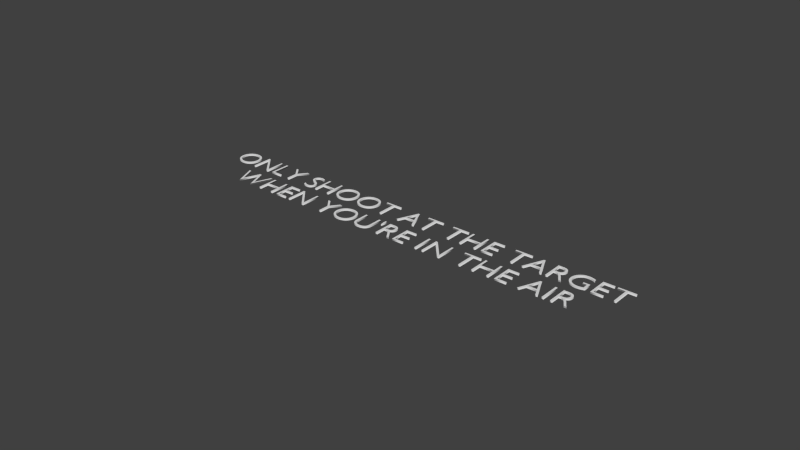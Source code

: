 # Source: onlyshoottext.blend  (saved by Blender 2.76.0; exported with 4.5.12 LTS)
import bpy
from mathutils import Matrix  # noqa: F401  (used for matrix-valued properties, if any)

bpy.ops.wm.read_factory_settings(use_empty=True)
scene = bpy.context.scene
scene.name = 'Scene'

# ---- collections
col_collection_1 = bpy.data.collections.new('Collection 1'); scene.collection.children.link(col_collection_1)

# ---- materials (node trees are filled in below, after node groups)
mat_textmat = bpy.data.materials.new('textMat')
mat_textmat.alpha_threshold = 0.0
mat_textmat.use_transparent_shadow = False
mat_textmat.roughness = 0.5

# ---- material node trees

# ---- world
world_world = bpy.data.worlds.new('World'); scene.world = world_world
world_world.color = (0.05088, 0.05088, 0.05088)
world_world.use_sun_shadow = False
world_world.sun_shadow_jitter_overblur = 0.0
world_world.cycles.sampling_method = 'MANUAL'
world_world.cycles.sample_map_resolution = 256

# ---- curves / text
txt_text = bpy.data.curves.new('Text', 'FONT')
txt_text.dimensions = '2D'
txt_text.body = "ONLY SHOOT AT THE TARGET\nWHEN YOU'RE IN THE AIR"
txt_text.materials.append(mat_textmat)
txt_text.use_path_clamp = True
txt_text.bevel_resolution = 0
txt_text.offset = -0.015
txt_text.extrude = 0.024
txt_text.align_x = 'CENTER'
txt_text.offset_x = -0.01289
txt_text.offset_y = 0.1943

# ---- objects
ob_text = bpy.data.objects.new('Text', txt_text)

# ---- transforms, parenting, visibility, modifiers, constraints
ob_text.location = (0.0, 0.0, 0.0)
ob_text.lineart.crease_threshold = 0.0

# ---- collection membership
col_collection_1.objects.link(ob_text)

# ---- scene / render settings (as saved in the file)
scene.frame_start = 1; scene.frame_end = 250; scene.frame_set(1)
scene.render.engine = 'BLENDER_EEVEE_NEXT'
scene.render.resolution_percentage = 50
scene.render.dither_intensity = 0.0
scene.cycles.use_denoising = False
scene.cycles.samples = 10
scene.cycles.sampling_pattern = 'TABULATED_SOBOL'
scene.cycles.light_sampling_threshold = 0.0
scene.cycles.use_adaptive_sampling = False
scene.cycles.use_light_tree = False
scene.cycles.blur_glossy = 0.0
scene.cycles.pixel_filter_type = 'GAUSSIAN'
scene.cycles.sample_clamp_indirect = 0.0
scene.view_settings.view_transform = 'Standard'
bpy.context.view_layer.update()

# ---- added for rendering (the .blend has no active camera and no usable light): camera, sun
cam_auto = bpy.data.cameras.new('AutoCamera')
cam_auto.lens = 50.0
cam_auto.sensor_width = 36.0
cam_auto.clip_end = 1000.0
ob_auto_camera = bpy.data.objects.new('AutoCamera', cam_auto)
scene.collection.objects.link(ob_auto_camera)
ob_auto_camera.location = (17.745, -21.3252, 14.2263)
ob_auto_camera.rotation_euler = (1.09748, -7.21219e-08, 0.694738)
scene.camera = ob_auto_camera
light_auto_sun = bpy.data.lights.new('AutoSun', 'SUN')
light_auto_sun.energy = 3.0
light_auto_sun.angle = 0.0523599
ob_auto_sun = bpy.data.objects.new('AutoSun', light_auto_sun)
scene.collection.objects.link(ob_auto_sun)
ob_auto_sun.rotation_euler = (0.872665, 0.174533, 0.523599)
bpy.context.view_layer.update()
